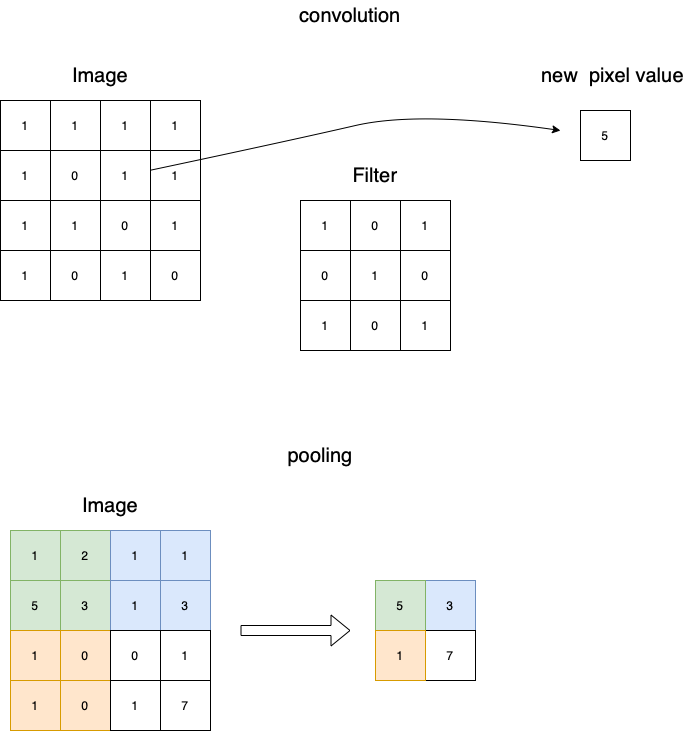

The diagram above was exported from draw.io. Its source (the exported page's mxGraphModel, read from the mxfile embedded in the PNG):
<mxGraphModel dx="1186" dy="557" grid="1" gridSize="10" guides="1" tooltips="1" connect="1" arrows="1" fold="1" page="1" pageScale="1" pageWidth="827" pageHeight="1169" math="0" shadow="0">
  <root>
    <mxCell id="0" />
    <mxCell id="1" parent="0" />
    <mxCell id="wVlocqa1C07s41r5m5ma-1" value="1" style="whiteSpace=wrap;html=1;aspect=fixed;" vertex="1" parent="1">
      <mxGeometry x="90" y="140" width="50" height="50" as="geometry" />
    </mxCell>
    <mxCell id="wVlocqa1C07s41r5m5ma-2" value="1" style="whiteSpace=wrap;html=1;aspect=fixed;" vertex="1" parent="1">
      <mxGeometry x="140" y="140" width="50" height="50" as="geometry" />
    </mxCell>
    <mxCell id="wVlocqa1C07s41r5m5ma-3" value="1" style="whiteSpace=wrap;html=1;aspect=fixed;" vertex="1" parent="1">
      <mxGeometry x="190" y="140" width="50" height="50" as="geometry" />
    </mxCell>
    <mxCell id="wVlocqa1C07s41r5m5ma-4" value="1" style="whiteSpace=wrap;html=1;aspect=fixed;" vertex="1" parent="1">
      <mxGeometry x="240" y="140" width="50" height="50" as="geometry" />
    </mxCell>
    <mxCell id="wVlocqa1C07s41r5m5ma-5" value="1" style="whiteSpace=wrap;html=1;aspect=fixed;" vertex="1" parent="1">
      <mxGeometry x="90" y="190" width="50" height="50" as="geometry" />
    </mxCell>
    <mxCell id="wVlocqa1C07s41r5m5ma-6" value="0" style="whiteSpace=wrap;html=1;aspect=fixed;" vertex="1" parent="1">
      <mxGeometry x="140" y="190" width="50" height="50" as="geometry" />
    </mxCell>
    <mxCell id="wVlocqa1C07s41r5m5ma-7" value="1" style="whiteSpace=wrap;html=1;aspect=fixed;" vertex="1" parent="1">
      <mxGeometry x="190" y="190" width="50" height="50" as="geometry" />
    </mxCell>
    <mxCell id="wVlocqa1C07s41r5m5ma-8" value="1" style="whiteSpace=wrap;html=1;aspect=fixed;" vertex="1" parent="1">
      <mxGeometry x="240" y="190" width="50" height="50" as="geometry" />
    </mxCell>
    <mxCell id="wVlocqa1C07s41r5m5ma-9" value="1" style="whiteSpace=wrap;html=1;aspect=fixed;" vertex="1" parent="1">
      <mxGeometry x="90" y="240" width="50" height="50" as="geometry" />
    </mxCell>
    <mxCell id="wVlocqa1C07s41r5m5ma-10" value="1" style="whiteSpace=wrap;html=1;aspect=fixed;" vertex="1" parent="1">
      <mxGeometry x="140" y="240" width="50" height="50" as="geometry" />
    </mxCell>
    <mxCell id="wVlocqa1C07s41r5m5ma-11" value="0" style="whiteSpace=wrap;html=1;aspect=fixed;" vertex="1" parent="1">
      <mxGeometry x="190" y="240" width="50" height="50" as="geometry" />
    </mxCell>
    <mxCell id="wVlocqa1C07s41r5m5ma-12" value="1" style="whiteSpace=wrap;html=1;aspect=fixed;" vertex="1" parent="1">
      <mxGeometry x="240" y="240" width="50" height="50" as="geometry" />
    </mxCell>
    <mxCell id="wVlocqa1C07s41r5m5ma-13" value="1" style="whiteSpace=wrap;html=1;aspect=fixed;" vertex="1" parent="1">
      <mxGeometry x="90" y="290" width="50" height="50" as="geometry" />
    </mxCell>
    <mxCell id="wVlocqa1C07s41r5m5ma-14" value="0" style="whiteSpace=wrap;html=1;aspect=fixed;" vertex="1" parent="1">
      <mxGeometry x="140" y="290" width="50" height="50" as="geometry" />
    </mxCell>
    <mxCell id="wVlocqa1C07s41r5m5ma-15" value="1" style="whiteSpace=wrap;html=1;aspect=fixed;" vertex="1" parent="1">
      <mxGeometry x="190" y="290" width="50" height="50" as="geometry" />
    </mxCell>
    <mxCell id="wVlocqa1C07s41r5m5ma-16" value="0" style="whiteSpace=wrap;html=1;aspect=fixed;" vertex="1" parent="1">
      <mxGeometry x="240" y="290" width="50" height="50" as="geometry" />
    </mxCell>
    <mxCell id="wVlocqa1C07s41r5m5ma-17" value="&lt;font style=&quot;font-size: 20px&quot;&gt;Image&lt;/font&gt;" style="text;html=1;strokeColor=none;fillColor=none;align=center;verticalAlign=middle;whiteSpace=wrap;rounded=0;" vertex="1" parent="1">
      <mxGeometry x="160" y="100" width="60" height="30" as="geometry" />
    </mxCell>
    <mxCell id="wVlocqa1C07s41r5m5ma-18" value="1" style="whiteSpace=wrap;html=1;aspect=fixed;" vertex="1" parent="1">
      <mxGeometry x="390" y="240" width="50" height="50" as="geometry" />
    </mxCell>
    <mxCell id="wVlocqa1C07s41r5m5ma-19" value="0" style="whiteSpace=wrap;html=1;aspect=fixed;" vertex="1" parent="1">
      <mxGeometry x="440" y="240" width="50" height="50" as="geometry" />
    </mxCell>
    <mxCell id="wVlocqa1C07s41r5m5ma-20" value="1" style="whiteSpace=wrap;html=1;aspect=fixed;" vertex="1" parent="1">
      <mxGeometry x="490" y="240" width="50" height="50" as="geometry" />
    </mxCell>
    <mxCell id="wVlocqa1C07s41r5m5ma-21" value="0" style="whiteSpace=wrap;html=1;aspect=fixed;" vertex="1" parent="1">
      <mxGeometry x="390" y="290" width="50" height="50" as="geometry" />
    </mxCell>
    <mxCell id="wVlocqa1C07s41r5m5ma-22" value="1" style="whiteSpace=wrap;html=1;aspect=fixed;" vertex="1" parent="1">
      <mxGeometry x="440" y="290" width="50" height="50" as="geometry" />
    </mxCell>
    <mxCell id="wVlocqa1C07s41r5m5ma-23" value="0" style="whiteSpace=wrap;html=1;aspect=fixed;" vertex="1" parent="1">
      <mxGeometry x="490" y="290" width="50" height="50" as="geometry" />
    </mxCell>
    <mxCell id="wVlocqa1C07s41r5m5ma-24" value="1" style="whiteSpace=wrap;html=1;aspect=fixed;" vertex="1" parent="1">
      <mxGeometry x="390" y="340" width="50" height="50" as="geometry" />
    </mxCell>
    <mxCell id="wVlocqa1C07s41r5m5ma-25" value="0" style="whiteSpace=wrap;html=1;aspect=fixed;" vertex="1" parent="1">
      <mxGeometry x="440" y="340" width="50" height="50" as="geometry" />
    </mxCell>
    <mxCell id="wVlocqa1C07s41r5m5ma-26" value="1" style="whiteSpace=wrap;html=1;aspect=fixed;" vertex="1" parent="1">
      <mxGeometry x="490" y="340" width="50" height="50" as="geometry" />
    </mxCell>
    <mxCell id="wVlocqa1C07s41r5m5ma-27" value="&lt;font style=&quot;font-size: 20px&quot;&gt;Filter&lt;/font&gt;" style="text;html=1;strokeColor=none;fillColor=none;align=center;verticalAlign=middle;whiteSpace=wrap;rounded=0;" vertex="1" parent="1">
      <mxGeometry x="435" y="200" width="60" height="30" as="geometry" />
    </mxCell>
    <mxCell id="wVlocqa1C07s41r5m5ma-28" value="5" style="whiteSpace=wrap;html=1;aspect=fixed;" vertex="1" parent="1">
      <mxGeometry x="670" y="150" width="50" height="50" as="geometry" />
    </mxCell>
    <mxCell id="wVlocqa1C07s41r5m5ma-29" value="&lt;font style=&quot;font-size: 20px&quot;&gt;new &amp;nbsp;pixel value&lt;/font&gt;" style="text;html=1;strokeColor=none;fillColor=none;align=center;verticalAlign=middle;whiteSpace=wrap;rounded=0;" vertex="1" parent="1">
      <mxGeometry x="630" y="100" width="145" height="30" as="geometry" />
    </mxCell>
    <mxCell id="wVlocqa1C07s41r5m5ma-31" value="" style="curved=1;endArrow=classic;html=1;rounded=0;fontSize=20;" edge="1" parent="1" source="wVlocqa1C07s41r5m5ma-7">
      <mxGeometry width="50" height="50" relative="1" as="geometry">
        <mxPoint x="330" y="210" as="sourcePoint" />
        <mxPoint x="650" y="170" as="targetPoint" />
        <Array as="points">
          <mxPoint x="380" y="180" />
          <mxPoint x="510" y="150" />
        </Array>
      </mxGeometry>
    </mxCell>
    <mxCell id="wVlocqa1C07s41r5m5ma-32" value="&lt;font style=&quot;font-size: 20px&quot;&gt;convolution&lt;/font&gt;" style="text;html=1;strokeColor=none;fillColor=none;align=center;verticalAlign=middle;whiteSpace=wrap;rounded=0;" vertex="1" parent="1">
      <mxGeometry x="410" y="40" width="60" height="30" as="geometry" />
    </mxCell>
    <mxCell id="wVlocqa1C07s41r5m5ma-33" value="&lt;font style=&quot;font-size: 20px&quot;&gt;pooling&lt;/font&gt;" style="text;html=1;strokeColor=none;fillColor=none;align=center;verticalAlign=middle;whiteSpace=wrap;rounded=0;" vertex="1" parent="1">
      <mxGeometry x="380" y="480" width="60" height="30" as="geometry" />
    </mxCell>
    <mxCell id="wVlocqa1C07s41r5m5ma-34" value="1" style="whiteSpace=wrap;html=1;aspect=fixed;fillColor=#d5e8d4;strokeColor=#82b366;" vertex="1" parent="1">
      <mxGeometry x="100" y="570" width="50" height="50" as="geometry" />
    </mxCell>
    <mxCell id="wVlocqa1C07s41r5m5ma-35" value="2" style="whiteSpace=wrap;html=1;aspect=fixed;fillColor=#d5e8d4;strokeColor=#82b366;" vertex="1" parent="1">
      <mxGeometry x="150" y="570" width="50" height="50" as="geometry" />
    </mxCell>
    <mxCell id="wVlocqa1C07s41r5m5ma-36" value="1" style="whiteSpace=wrap;html=1;aspect=fixed;fillColor=#dae8fc;strokeColor=#6c8ebf;" vertex="1" parent="1">
      <mxGeometry x="200" y="570" width="50" height="50" as="geometry" />
    </mxCell>
    <mxCell id="wVlocqa1C07s41r5m5ma-37" value="1" style="whiteSpace=wrap;html=1;aspect=fixed;fillColor=#dae8fc;strokeColor=#6c8ebf;" vertex="1" parent="1">
      <mxGeometry x="250" y="570" width="50" height="50" as="geometry" />
    </mxCell>
    <mxCell id="wVlocqa1C07s41r5m5ma-38" value="5" style="whiteSpace=wrap;html=1;aspect=fixed;fillColor=#d5e8d4;strokeColor=#82b366;" vertex="1" parent="1">
      <mxGeometry x="100" y="620" width="50" height="50" as="geometry" />
    </mxCell>
    <mxCell id="wVlocqa1C07s41r5m5ma-39" value="3" style="whiteSpace=wrap;html=1;aspect=fixed;fillColor=#d5e8d4;strokeColor=#82b366;" vertex="1" parent="1">
      <mxGeometry x="150" y="620" width="50" height="50" as="geometry" />
    </mxCell>
    <mxCell id="wVlocqa1C07s41r5m5ma-40" value="1" style="whiteSpace=wrap;html=1;aspect=fixed;fillColor=#dae8fc;strokeColor=#6c8ebf;" vertex="1" parent="1">
      <mxGeometry x="200" y="620" width="50" height="50" as="geometry" />
    </mxCell>
    <mxCell id="wVlocqa1C07s41r5m5ma-41" value="3" style="whiteSpace=wrap;html=1;aspect=fixed;fillColor=#dae8fc;strokeColor=#6c8ebf;" vertex="1" parent="1">
      <mxGeometry x="250" y="620" width="50" height="50" as="geometry" />
    </mxCell>
    <mxCell id="wVlocqa1C07s41r5m5ma-42" value="1" style="whiteSpace=wrap;html=1;aspect=fixed;fillColor=#ffe6cc;strokeColor=#d79b00;" vertex="1" parent="1">
      <mxGeometry x="100" y="670" width="50" height="50" as="geometry" />
    </mxCell>
    <mxCell id="wVlocqa1C07s41r5m5ma-43" value="0" style="whiteSpace=wrap;html=1;aspect=fixed;fillColor=#ffe6cc;strokeColor=#d79b00;" vertex="1" parent="1">
      <mxGeometry x="150" y="670" width="50" height="50" as="geometry" />
    </mxCell>
    <mxCell id="wVlocqa1C07s41r5m5ma-44" value="0" style="whiteSpace=wrap;html=1;aspect=fixed;" vertex="1" parent="1">
      <mxGeometry x="200" y="670" width="50" height="50" as="geometry" />
    </mxCell>
    <mxCell id="wVlocqa1C07s41r5m5ma-45" value="1" style="whiteSpace=wrap;html=1;aspect=fixed;" vertex="1" parent="1">
      <mxGeometry x="250" y="670" width="50" height="50" as="geometry" />
    </mxCell>
    <mxCell id="wVlocqa1C07s41r5m5ma-46" value="1" style="whiteSpace=wrap;html=1;aspect=fixed;fillColor=#ffe6cc;strokeColor=#d79b00;" vertex="1" parent="1">
      <mxGeometry x="100" y="720" width="50" height="50" as="geometry" />
    </mxCell>
    <mxCell id="wVlocqa1C07s41r5m5ma-47" value="0" style="whiteSpace=wrap;html=1;aspect=fixed;fillColor=#ffe6cc;strokeColor=#d79b00;" vertex="1" parent="1">
      <mxGeometry x="150" y="720" width="50" height="50" as="geometry" />
    </mxCell>
    <mxCell id="wVlocqa1C07s41r5m5ma-48" value="1" style="whiteSpace=wrap;html=1;aspect=fixed;" vertex="1" parent="1">
      <mxGeometry x="200" y="720" width="50" height="50" as="geometry" />
    </mxCell>
    <mxCell id="wVlocqa1C07s41r5m5ma-49" value="7" style="whiteSpace=wrap;html=1;aspect=fixed;" vertex="1" parent="1">
      <mxGeometry x="250" y="720" width="50" height="50" as="geometry" />
    </mxCell>
    <mxCell id="wVlocqa1C07s41r5m5ma-50" value="&lt;font style=&quot;font-size: 20px&quot;&gt;Image&lt;/font&gt;" style="text;html=1;strokeColor=none;fillColor=none;align=center;verticalAlign=middle;whiteSpace=wrap;rounded=0;" vertex="1" parent="1">
      <mxGeometry x="170" y="530" width="60" height="30" as="geometry" />
    </mxCell>
    <mxCell id="wVlocqa1C07s41r5m5ma-51" value="3" style="whiteSpace=wrap;html=1;aspect=fixed;fillColor=#dae8fc;strokeColor=#6c8ebf;" vertex="1" parent="1">
      <mxGeometry x="515" y="620" width="50" height="50" as="geometry" />
    </mxCell>
    <mxCell id="wVlocqa1C07s41r5m5ma-52" value="5" style="whiteSpace=wrap;html=1;aspect=fixed;fillColor=#d5e8d4;strokeColor=#82b366;" vertex="1" parent="1">
      <mxGeometry x="465" y="620" width="50" height="50" as="geometry" />
    </mxCell>
    <mxCell id="wVlocqa1C07s41r5m5ma-53" value="7" style="whiteSpace=wrap;html=1;aspect=fixed;" vertex="1" parent="1">
      <mxGeometry x="515" y="670" width="50" height="50" as="geometry" />
    </mxCell>
    <mxCell id="wVlocqa1C07s41r5m5ma-54" value="1" style="whiteSpace=wrap;html=1;aspect=fixed;fillColor=#ffe6cc;strokeColor=#d79b00;" vertex="1" parent="1">
      <mxGeometry x="465" y="670" width="50" height="50" as="geometry" />
    </mxCell>
    <mxCell id="wVlocqa1C07s41r5m5ma-55" value="" style="shape=flexArrow;endArrow=classic;html=1;rounded=0;fontSize=20;" edge="1" parent="1">
      <mxGeometry width="50" height="50" relative="1" as="geometry">
        <mxPoint x="330" y="670" as="sourcePoint" />
        <mxPoint x="440" y="670" as="targetPoint" />
      </mxGeometry>
    </mxCell>
  </root>
</mxGraphModel>